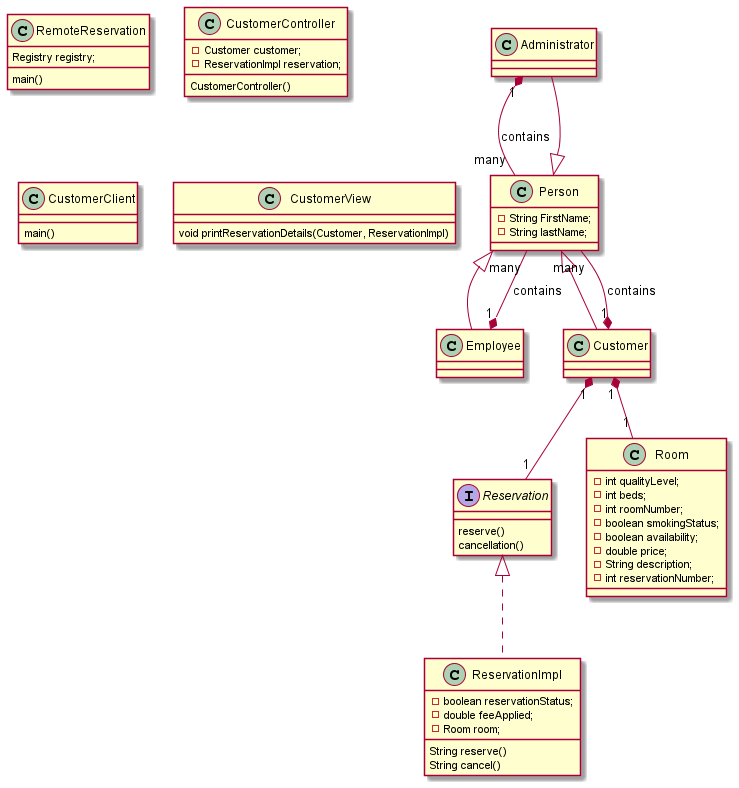

The diagram above was rendered by PlantUML. Its source (embedded in the PNG):
@startuml

class Administrator extends Person {

}

class Person {
  -String FirstName;
  -String lastName;
}

class Employee extends Person {
}

class Customer extends Person {

}

interface Reservation {
  reserve()
  cancellation()
}

class Room {
  -int qualityLevel;
  -int beds;
  -int roomNumber;
  -boolean smokingStatus;
  -boolean availability;
  -double price;
  -String description;
  -int reservationNumber;
}

class ReservationImpl implements Reservation {
  -boolean reservationStatus;
  -double feeApplied;
  -Room room;
  String reserve()
  String cancel()
}

class RemoteReservation {
  Registry registry;
  main()
}

class CustomerController {
  - Customer customer;
  - ReservationImpl reservation;
  CustomerController()
}

class CustomerClient {
  main()
}

class CustomerView {
  void printReservationDetails(Customer, ReservationImpl)
}

Administrator "1" *-- "many" Person : contains
Employee "1" *-- "many" Person : contains
Customer "1" *-- "many" Person : contains
Customer "1" *-- "1" Room
Customer "1" *-- "1" Reservation
@enduml